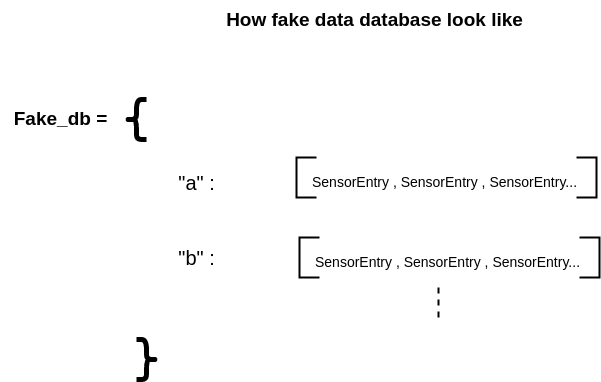

The diagram above was exported from draw.io. Its source (the exported page's mxGraphModel, read from the mxfile embedded in the PNG):
<mxGraphModel dx="2261" dy="768" grid="1" gridSize="10" guides="1" tooltips="1" connect="1" arrows="1" fold="1" page="1" pageScale="1" pageWidth="827" pageHeight="1169" math="0" shadow="0">
  <root>
    <mxCell id="0" />
    <mxCell id="1" parent="0" />
    <mxCell id="kw_WRjylkP1WPlYYl_uS-1" value="" style="shape=curlyBracket;whiteSpace=wrap;html=1;rounded=1;labelPosition=left;verticalLabelPosition=middle;align=right;verticalAlign=middle;strokeWidth=5;" vertex="1" parent="1">
      <mxGeometry x="70" y="342" width="20" height="40" as="geometry" />
    </mxCell>
    <mxCell id="kw_WRjylkP1WPlYYl_uS-2" value="" style="shape=curlyBracket;whiteSpace=wrap;html=1;rounded=1;flipH=1;labelPosition=right;verticalLabelPosition=middle;align=left;verticalAlign=middle;strokeWidth=5;" vertex="1" parent="1">
      <mxGeometry x="80" y="582" width="20" height="40" as="geometry" />
    </mxCell>
    <mxCell id="kw_WRjylkP1WPlYYl_uS-3" value="" style="strokeWidth=2;html=1;shape=mxgraph.flowchart.annotation_1;align=left;pointerEvents=1;" vertex="1" parent="1">
      <mxGeometry x="240" y="400" width="20" height="40" as="geometry" />
    </mxCell>
    <mxCell id="kw_WRjylkP1WPlYYl_uS-4" value="" style="strokeWidth=2;html=1;shape=mxgraph.flowchart.annotation_1;align=left;pointerEvents=1;rotation=-180;" vertex="1" parent="1">
      <mxGeometry x="520" y="400" width="20" height="40" as="geometry" />
    </mxCell>
    <mxCell id="kw_WRjylkP1WPlYYl_uS-5" value="&lt;font style=&quot;font-size: 20px;&quot;&gt;&quot;a&quot; :&lt;/font&gt;" style="text;html=1;align=center;verticalAlign=middle;resizable=0;points=[];autosize=1;strokeColor=none;fillColor=none;" vertex="1" parent="1">
      <mxGeometry x="110" y="405" width="60" height="40" as="geometry" />
    </mxCell>
    <mxCell id="kw_WRjylkP1WPlYYl_uS-8" value="&lt;font style=&quot;font-size: 20px;&quot;&gt;&quot;b&quot; :&lt;/font&gt;" style="text;html=1;align=center;verticalAlign=middle;resizable=0;points=[];autosize=1;strokeColor=none;fillColor=none;" vertex="1" parent="1">
      <mxGeometry x="110" y="480" width="60" height="40" as="geometry" />
    </mxCell>
    <mxCell id="kw_WRjylkP1WPlYYl_uS-10" value="&lt;font style=&quot;font-size: 14px;&quot;&gt;SensorEntry , SensorEntry , SensorEntry...&lt;/font&gt;" style="text;html=1;align=center;verticalAlign=middle;resizable=0;points=[];autosize=1;strokeColor=none;fillColor=none;" vertex="1" parent="1">
      <mxGeometry x="243" y="410" width="290" height="30" as="geometry" />
    </mxCell>
    <mxCell id="kw_WRjylkP1WPlYYl_uS-12" value="" style="endArrow=none;dashed=1;html=1;rounded=0;strokeWidth=2;" edge="1" parent="1">
      <mxGeometry width="50" height="50" relative="1" as="geometry">
        <mxPoint x="382" y="560" as="sourcePoint" />
        <mxPoint x="382" y="526" as="targetPoint" />
      </mxGeometry>
    </mxCell>
    <mxCell id="kw_WRjylkP1WPlYYl_uS-13" value="&lt;b&gt;&lt;font style=&quot;font-size: 19px;&quot;&gt;Fake_db =&lt;/font&gt;&lt;/b&gt;" style="text;html=1;align=center;verticalAlign=middle;resizable=0;points=[];autosize=1;strokeColor=none;fillColor=none;" vertex="1" parent="1">
      <mxGeometry x="-56" y="342" width="120" height="40" as="geometry" />
    </mxCell>
    <mxCell id="kw_WRjylkP1WPlYYl_uS-14" value="" style="strokeWidth=2;html=1;shape=mxgraph.flowchart.annotation_1;align=left;pointerEvents=1;" vertex="1" parent="1">
      <mxGeometry x="243" y="480" width="20" height="40" as="geometry" />
    </mxCell>
    <mxCell id="kw_WRjylkP1WPlYYl_uS-15" value="" style="strokeWidth=2;html=1;shape=mxgraph.flowchart.annotation_1;align=left;pointerEvents=1;rotation=-180;" vertex="1" parent="1">
      <mxGeometry x="523" y="480" width="20" height="40" as="geometry" />
    </mxCell>
    <mxCell id="kw_WRjylkP1WPlYYl_uS-16" value="&lt;font style=&quot;font-size: 14px;&quot;&gt;SensorEntry , SensorEntry , SensorEntry...&lt;/font&gt;" style="text;html=1;align=center;verticalAlign=middle;resizable=0;points=[];autosize=1;strokeColor=none;fillColor=none;" vertex="1" parent="1">
      <mxGeometry x="246" y="490" width="290" height="30" as="geometry" />
    </mxCell>
    <mxCell id="kw_WRjylkP1WPlYYl_uS-18" value="&lt;b&gt;&lt;font style=&quot;font-size: 19px;&quot;&gt;How fake data database look like&lt;/font&gt;&lt;/b&gt;" style="text;html=1;align=center;verticalAlign=middle;resizable=0;points=[];autosize=1;strokeColor=none;fillColor=none;" vertex="1" parent="1">
      <mxGeometry x="158" y="243" width="320" height="40" as="geometry" />
    </mxCell>
  </root>
</mxGraphModel>